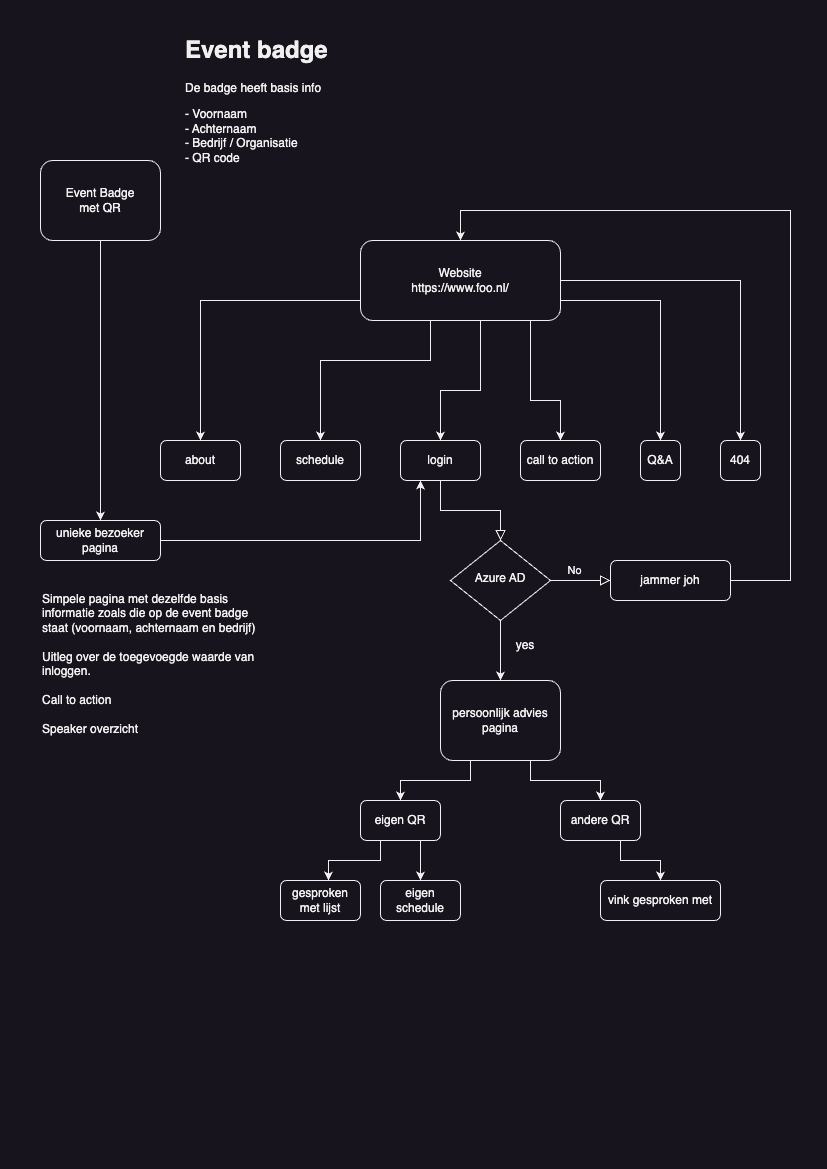

The diagram above was exported from draw.io. Its source (the exported page's mxGraphModel, read from the mxfile embedded in the PNG):
<mxGraphModel dx="1101" dy="854" grid="1" gridSize="10" guides="1" tooltips="1" connect="1" arrows="1" fold="1" page="1" pageScale="1" pageWidth="827" pageHeight="1169" math="0" shadow="0">
  <root>
    <mxCell id="WIyWlLk6GJQsqaUBKTNV-0" />
    <mxCell id="WIyWlLk6GJQsqaUBKTNV-1" parent="WIyWlLk6GJQsqaUBKTNV-0" />
    <mxCell id="WIyWlLk6GJQsqaUBKTNV-2" value="" style="rounded=0;html=1;jettySize=auto;orthogonalLoop=1;fontSize=11;endArrow=block;endFill=0;endSize=8;strokeWidth=1;shadow=0;labelBackgroundColor=none;edgeStyle=orthogonalEdgeStyle;" parent="WIyWlLk6GJQsqaUBKTNV-1" source="WIyWlLk6GJQsqaUBKTNV-3" target="WIyWlLk6GJQsqaUBKTNV-6" edge="1">
      <mxGeometry relative="1" as="geometry" />
    </mxCell>
    <mxCell id="WIyWlLk6GJQsqaUBKTNV-3" value="login" style="rounded=1;whiteSpace=wrap;html=1;fontSize=12;glass=0;strokeWidth=1;shadow=0;" parent="WIyWlLk6GJQsqaUBKTNV-1" vertex="1">
      <mxGeometry x="400" y="440" width="80" height="40" as="geometry" />
    </mxCell>
    <mxCell id="WIyWlLk6GJQsqaUBKTNV-5" value="No" style="edgeStyle=orthogonalEdgeStyle;rounded=0;html=1;jettySize=auto;orthogonalLoop=1;fontSize=11;endArrow=block;endFill=0;endSize=8;strokeWidth=1;shadow=0;labelBackgroundColor=none;" parent="WIyWlLk6GJQsqaUBKTNV-1" source="WIyWlLk6GJQsqaUBKTNV-6" target="WIyWlLk6GJQsqaUBKTNV-7" edge="1">
      <mxGeometry x="-0.2" y="10" relative="1" as="geometry">
        <mxPoint as="offset" />
        <Array as="points">
          <mxPoint x="580" y="580" />
          <mxPoint x="580" y="580" />
        </Array>
      </mxGeometry>
    </mxCell>
    <mxCell id="bviS-xqKa8Wd2YwCjsFW-17" style="edgeStyle=orthogonalEdgeStyle;rounded=0;orthogonalLoop=1;jettySize=auto;html=1;exitX=0.5;exitY=1;exitDx=0;exitDy=0;entryX=0.5;entryY=0;entryDx=0;entryDy=0;" edge="1" parent="WIyWlLk6GJQsqaUBKTNV-1" source="WIyWlLk6GJQsqaUBKTNV-6" target="bviS-xqKa8Wd2YwCjsFW-13">
      <mxGeometry relative="1" as="geometry">
        <Array as="points">
          <mxPoint x="500" y="650" />
          <mxPoint x="500" y="650" />
        </Array>
      </mxGeometry>
    </mxCell>
    <mxCell id="WIyWlLk6GJQsqaUBKTNV-6" value="Azure AD" style="rhombus;whiteSpace=wrap;html=1;shadow=0;fontFamily=Helvetica;fontSize=12;align=center;strokeWidth=1;spacing=6;spacingTop=-4;" parent="WIyWlLk6GJQsqaUBKTNV-1" vertex="1">
      <mxGeometry x="450" y="540" width="100" height="80" as="geometry" />
    </mxCell>
    <mxCell id="bviS-xqKa8Wd2YwCjsFW-27" style="edgeStyle=orthogonalEdgeStyle;rounded=0;orthogonalLoop=1;jettySize=auto;html=1;exitX=1;exitY=0.5;exitDx=0;exitDy=0;entryX=0.5;entryY=0;entryDx=0;entryDy=0;" edge="1" parent="WIyWlLk6GJQsqaUBKTNV-1" source="WIyWlLk6GJQsqaUBKTNV-7" target="bviS-xqKa8Wd2YwCjsFW-2">
      <mxGeometry relative="1" as="geometry">
        <Array as="points">
          <mxPoint x="790" y="580" />
          <mxPoint x="790" y="210" />
          <mxPoint x="460" y="210" />
        </Array>
      </mxGeometry>
    </mxCell>
    <mxCell id="WIyWlLk6GJQsqaUBKTNV-7" value="jammer joh" style="rounded=1;whiteSpace=wrap;html=1;fontSize=12;glass=0;strokeWidth=1;shadow=0;" parent="WIyWlLk6GJQsqaUBKTNV-1" vertex="1">
      <mxGeometry x="610" y="560" width="120" height="40" as="geometry" />
    </mxCell>
    <mxCell id="bviS-xqKa8Wd2YwCjsFW-8" style="edgeStyle=orthogonalEdgeStyle;rounded=0;orthogonalLoop=1;jettySize=auto;html=1;exitX=0.5;exitY=1;exitDx=0;exitDy=0;entryX=0.5;entryY=0;entryDx=0;entryDy=0;" edge="1" parent="WIyWlLk6GJQsqaUBKTNV-1" source="bviS-xqKa8Wd2YwCjsFW-0" target="bviS-xqKa8Wd2YwCjsFW-3">
      <mxGeometry relative="1" as="geometry" />
    </mxCell>
    <mxCell id="bviS-xqKa8Wd2YwCjsFW-0" value="Event Badge&lt;br&gt;met QR" style="rounded=1;whiteSpace=wrap;html=1;" vertex="1" parent="WIyWlLk6GJQsqaUBKTNV-1">
      <mxGeometry x="40" y="160" width="120" height="80" as="geometry" />
    </mxCell>
    <mxCell id="bviS-xqKa8Wd2YwCjsFW-1" value="&lt;h1&gt;Event badge&lt;/h1&gt;&lt;p&gt;De badge heeft basis info&lt;/p&gt;&lt;p&gt;- Voornaam&lt;br&gt;- Achternaam&lt;br&gt;- Bedrijf / Organisatie&lt;br&gt;- QR code&lt;/p&gt;" style="text;html=1;strokeColor=none;fillColor=none;spacing=5;spacingTop=-20;whiteSpace=wrap;overflow=hidden;rounded=0;" vertex="1" parent="WIyWlLk6GJQsqaUBKTNV-1">
      <mxGeometry x="180" y="30" width="190" height="180" as="geometry" />
    </mxCell>
    <mxCell id="bviS-xqKa8Wd2YwCjsFW-9" style="edgeStyle=orthogonalEdgeStyle;rounded=0;orthogonalLoop=1;jettySize=auto;html=1;exitX=0;exitY=0.75;exitDx=0;exitDy=0;entryX=0.5;entryY=0;entryDx=0;entryDy=0;" edge="1" parent="WIyWlLk6GJQsqaUBKTNV-1" source="bviS-xqKa8Wd2YwCjsFW-2" target="bviS-xqKa8Wd2YwCjsFW-6">
      <mxGeometry relative="1" as="geometry">
        <Array as="points">
          <mxPoint x="200" y="300" />
        </Array>
      </mxGeometry>
    </mxCell>
    <mxCell id="bviS-xqKa8Wd2YwCjsFW-14" style="edgeStyle=orthogonalEdgeStyle;rounded=0;orthogonalLoop=1;jettySize=auto;html=1;exitX=0.5;exitY=1;exitDx=0;exitDy=0;entryX=0.5;entryY=0;entryDx=0;entryDy=0;" edge="1" parent="WIyWlLk6GJQsqaUBKTNV-1" source="bviS-xqKa8Wd2YwCjsFW-2" target="WIyWlLk6GJQsqaUBKTNV-3">
      <mxGeometry relative="1" as="geometry">
        <Array as="points">
          <mxPoint x="480" y="390" />
          <mxPoint x="440" y="390" />
        </Array>
      </mxGeometry>
    </mxCell>
    <mxCell id="bviS-xqKa8Wd2YwCjsFW-22" style="edgeStyle=orthogonalEdgeStyle;rounded=0;orthogonalLoop=1;jettySize=auto;html=1;exitX=0.75;exitY=1;exitDx=0;exitDy=0;entryX=0.5;entryY=0;entryDx=0;entryDy=0;" edge="1" parent="WIyWlLk6GJQsqaUBKTNV-1" source="bviS-xqKa8Wd2YwCjsFW-2" target="bviS-xqKa8Wd2YwCjsFW-21">
      <mxGeometry relative="1" as="geometry">
        <Array as="points">
          <mxPoint x="530" y="400" />
          <mxPoint x="560" y="400" />
        </Array>
      </mxGeometry>
    </mxCell>
    <mxCell id="bviS-xqKa8Wd2YwCjsFW-23" style="edgeStyle=orthogonalEdgeStyle;rounded=0;orthogonalLoop=1;jettySize=auto;html=1;exitX=1;exitY=0.5;exitDx=0;exitDy=0;entryX=0.5;entryY=0;entryDx=0;entryDy=0;" edge="1" parent="WIyWlLk6GJQsqaUBKTNV-1" source="bviS-xqKa8Wd2YwCjsFW-2" target="bviS-xqKa8Wd2YwCjsFW-19">
      <mxGeometry relative="1" as="geometry">
        <Array as="points">
          <mxPoint x="660" y="300" />
        </Array>
      </mxGeometry>
    </mxCell>
    <mxCell id="bviS-xqKa8Wd2YwCjsFW-24" style="edgeStyle=orthogonalEdgeStyle;rounded=0;orthogonalLoop=1;jettySize=auto;html=1;exitX=1;exitY=0.25;exitDx=0;exitDy=0;entryX=0.5;entryY=0;entryDx=0;entryDy=0;" edge="1" parent="WIyWlLk6GJQsqaUBKTNV-1" source="bviS-xqKa8Wd2YwCjsFW-2" target="bviS-xqKa8Wd2YwCjsFW-20">
      <mxGeometry relative="1" as="geometry">
        <Array as="points">
          <mxPoint x="740" y="280" />
        </Array>
      </mxGeometry>
    </mxCell>
    <mxCell id="bviS-xqKa8Wd2YwCjsFW-2" value="Website&lt;br&gt;https://www.foo.nl/" style="rounded=1;whiteSpace=wrap;html=1;" vertex="1" parent="WIyWlLk6GJQsqaUBKTNV-1">
      <mxGeometry x="360" y="240" width="200" height="80" as="geometry" />
    </mxCell>
    <mxCell id="bviS-xqKa8Wd2YwCjsFW-18" style="edgeStyle=orthogonalEdgeStyle;rounded=0;orthogonalLoop=1;jettySize=auto;html=1;exitX=1;exitY=0.5;exitDx=0;exitDy=0;entryX=0.25;entryY=1;entryDx=0;entryDy=0;" edge="1" parent="WIyWlLk6GJQsqaUBKTNV-1" source="bviS-xqKa8Wd2YwCjsFW-3" target="WIyWlLk6GJQsqaUBKTNV-3">
      <mxGeometry relative="1" as="geometry">
        <Array as="points">
          <mxPoint x="420" y="540" />
        </Array>
      </mxGeometry>
    </mxCell>
    <mxCell id="bviS-xqKa8Wd2YwCjsFW-3" value="unieke bezoeker pagina" style="rounded=1;whiteSpace=wrap;html=1;" vertex="1" parent="WIyWlLk6GJQsqaUBKTNV-1">
      <mxGeometry x="40" y="520" width="120" height="40" as="geometry" />
    </mxCell>
    <mxCell id="bviS-xqKa8Wd2YwCjsFW-6" value="about" style="rounded=1;whiteSpace=wrap;html=1;" vertex="1" parent="WIyWlLk6GJQsqaUBKTNV-1">
      <mxGeometry x="160" y="440" width="80" height="40" as="geometry" />
    </mxCell>
    <mxCell id="bviS-xqKa8Wd2YwCjsFW-7" value="schedule" style="rounded=1;whiteSpace=wrap;html=1;" vertex="1" parent="WIyWlLk6GJQsqaUBKTNV-1">
      <mxGeometry x="280" y="440" width="80" height="40" as="geometry" />
    </mxCell>
    <mxCell id="bviS-xqKa8Wd2YwCjsFW-34" style="edgeStyle=orthogonalEdgeStyle;rounded=0;orthogonalLoop=1;jettySize=auto;html=1;exitX=0.25;exitY=1;exitDx=0;exitDy=0;entryX=0.5;entryY=0;entryDx=0;entryDy=0;" edge="1" parent="WIyWlLk6GJQsqaUBKTNV-1" source="bviS-xqKa8Wd2YwCjsFW-13" target="bviS-xqKa8Wd2YwCjsFW-30">
      <mxGeometry relative="1" as="geometry" />
    </mxCell>
    <mxCell id="bviS-xqKa8Wd2YwCjsFW-35" style="edgeStyle=orthogonalEdgeStyle;rounded=0;orthogonalLoop=1;jettySize=auto;html=1;exitX=0.75;exitY=1;exitDx=0;exitDy=0;entryX=0.5;entryY=0;entryDx=0;entryDy=0;" edge="1" parent="WIyWlLk6GJQsqaUBKTNV-1" source="bviS-xqKa8Wd2YwCjsFW-13" target="bviS-xqKa8Wd2YwCjsFW-31">
      <mxGeometry relative="1" as="geometry" />
    </mxCell>
    <mxCell id="bviS-xqKa8Wd2YwCjsFW-13" value="persoonlijk advies&lt;br&gt;pagina" style="rounded=1;whiteSpace=wrap;html=1;fontSize=12;glass=0;strokeWidth=1;shadow=0;" vertex="1" parent="WIyWlLk6GJQsqaUBKTNV-1">
      <mxGeometry x="440" y="680" width="120" height="80" as="geometry" />
    </mxCell>
    <mxCell id="bviS-xqKa8Wd2YwCjsFW-16" style="edgeStyle=orthogonalEdgeStyle;rounded=0;orthogonalLoop=1;jettySize=auto;html=1;entryX=0.5;entryY=0;entryDx=0;entryDy=0;exitX=0.25;exitY=1;exitDx=0;exitDy=0;" edge="1" parent="WIyWlLk6GJQsqaUBKTNV-1" source="bviS-xqKa8Wd2YwCjsFW-2" target="bviS-xqKa8Wd2YwCjsFW-7">
      <mxGeometry relative="1" as="geometry">
        <mxPoint x="390" y="390" as="sourcePoint" />
        <mxPoint x="200" y="442" as="targetPoint" />
        <Array as="points">
          <mxPoint x="430" y="360" />
          <mxPoint x="320" y="360" />
        </Array>
      </mxGeometry>
    </mxCell>
    <mxCell id="bviS-xqKa8Wd2YwCjsFW-19" value="Q&amp;amp;A" style="rounded=1;whiteSpace=wrap;html=1;" vertex="1" parent="WIyWlLk6GJQsqaUBKTNV-1">
      <mxGeometry x="640" y="440" width="40" height="40" as="geometry" />
    </mxCell>
    <mxCell id="bviS-xqKa8Wd2YwCjsFW-20" value="404" style="rounded=1;whiteSpace=wrap;html=1;" vertex="1" parent="WIyWlLk6GJQsqaUBKTNV-1">
      <mxGeometry x="720" y="440" width="40" height="40" as="geometry" />
    </mxCell>
    <mxCell id="bviS-xqKa8Wd2YwCjsFW-21" value="call to action" style="rounded=1;whiteSpace=wrap;html=1;" vertex="1" parent="WIyWlLk6GJQsqaUBKTNV-1">
      <mxGeometry x="520" y="440" width="80" height="40" as="geometry" />
    </mxCell>
    <mxCell id="bviS-xqKa8Wd2YwCjsFW-26" value="Simpele pagina met dezelfde basis informatie zoals die op de event badge staat (voornaam, achternaam en bedrijf)&lt;br&gt;&lt;br&gt;Uitleg over de toegevoegde waarde van inloggen.&lt;br&gt;&lt;br&gt;Call to action&lt;br&gt;&lt;br&gt;Speaker overzicht" style="text;html=1;strokeColor=none;fillColor=none;align=left;verticalAlign=top;whiteSpace=wrap;rounded=0;" vertex="1" parent="WIyWlLk6GJQsqaUBKTNV-1">
      <mxGeometry x="40" y="585" width="220" height="155" as="geometry" />
    </mxCell>
    <mxCell id="bviS-xqKa8Wd2YwCjsFW-29" value="yes" style="text;html=1;strokeColor=none;fillColor=none;align=center;verticalAlign=middle;whiteSpace=wrap;rounded=0;" vertex="1" parent="WIyWlLk6GJQsqaUBKTNV-1">
      <mxGeometry x="510" y="630" width="30" height="30" as="geometry" />
    </mxCell>
    <mxCell id="bviS-xqKa8Wd2YwCjsFW-39" style="edgeStyle=orthogonalEdgeStyle;rounded=0;orthogonalLoop=1;jettySize=auto;html=1;exitX=0.75;exitY=1;exitDx=0;exitDy=0;entryX=0.5;entryY=0;entryDx=0;entryDy=0;" edge="1" parent="WIyWlLk6GJQsqaUBKTNV-1" source="bviS-xqKa8Wd2YwCjsFW-30" target="bviS-xqKa8Wd2YwCjsFW-37">
      <mxGeometry relative="1" as="geometry" />
    </mxCell>
    <mxCell id="bviS-xqKa8Wd2YwCjsFW-30" value="eigen QR" style="rounded=1;whiteSpace=wrap;html=1;" vertex="1" parent="WIyWlLk6GJQsqaUBKTNV-1">
      <mxGeometry x="360" y="800" width="80" height="40" as="geometry" />
    </mxCell>
    <mxCell id="bviS-xqKa8Wd2YwCjsFW-41" style="edgeStyle=orthogonalEdgeStyle;rounded=0;orthogonalLoop=1;jettySize=auto;html=1;exitX=0.75;exitY=1;exitDx=0;exitDy=0;entryX=0.5;entryY=0;entryDx=0;entryDy=0;" edge="1" parent="WIyWlLk6GJQsqaUBKTNV-1" source="bviS-xqKa8Wd2YwCjsFW-31" target="bviS-xqKa8Wd2YwCjsFW-40">
      <mxGeometry relative="1" as="geometry" />
    </mxCell>
    <mxCell id="bviS-xqKa8Wd2YwCjsFW-31" value="andere QR" style="rounded=1;whiteSpace=wrap;html=1;" vertex="1" parent="WIyWlLk6GJQsqaUBKTNV-1">
      <mxGeometry x="560" y="800" width="80" height="40" as="geometry" />
    </mxCell>
    <mxCell id="bviS-xqKa8Wd2YwCjsFW-36" value="gesproken met lijst" style="rounded=1;whiteSpace=wrap;html=1;" vertex="1" parent="WIyWlLk6GJQsqaUBKTNV-1">
      <mxGeometry x="280" y="880" width="80" height="40" as="geometry" />
    </mxCell>
    <mxCell id="bviS-xqKa8Wd2YwCjsFW-37" value="eigen schedule" style="rounded=1;whiteSpace=wrap;html=1;" vertex="1" parent="WIyWlLk6GJQsqaUBKTNV-1">
      <mxGeometry x="380" y="880" width="80" height="40" as="geometry" />
    </mxCell>
    <mxCell id="bviS-xqKa8Wd2YwCjsFW-38" style="edgeStyle=orthogonalEdgeStyle;rounded=0;orthogonalLoop=1;jettySize=auto;html=1;exitX=0.25;exitY=1;exitDx=0;exitDy=0;entryX=0.6;entryY=0;entryDx=0;entryDy=0;entryPerimeter=0;" edge="1" parent="WIyWlLk6GJQsqaUBKTNV-1" source="bviS-xqKa8Wd2YwCjsFW-30" target="bviS-xqKa8Wd2YwCjsFW-36">
      <mxGeometry relative="1" as="geometry" />
    </mxCell>
    <mxCell id="bviS-xqKa8Wd2YwCjsFW-40" value="vink gesproken met" style="rounded=1;whiteSpace=wrap;html=1;" vertex="1" parent="WIyWlLk6GJQsqaUBKTNV-1">
      <mxGeometry x="600" y="880" width="120" height="40" as="geometry" />
    </mxCell>
  </root>
</mxGraphModel>